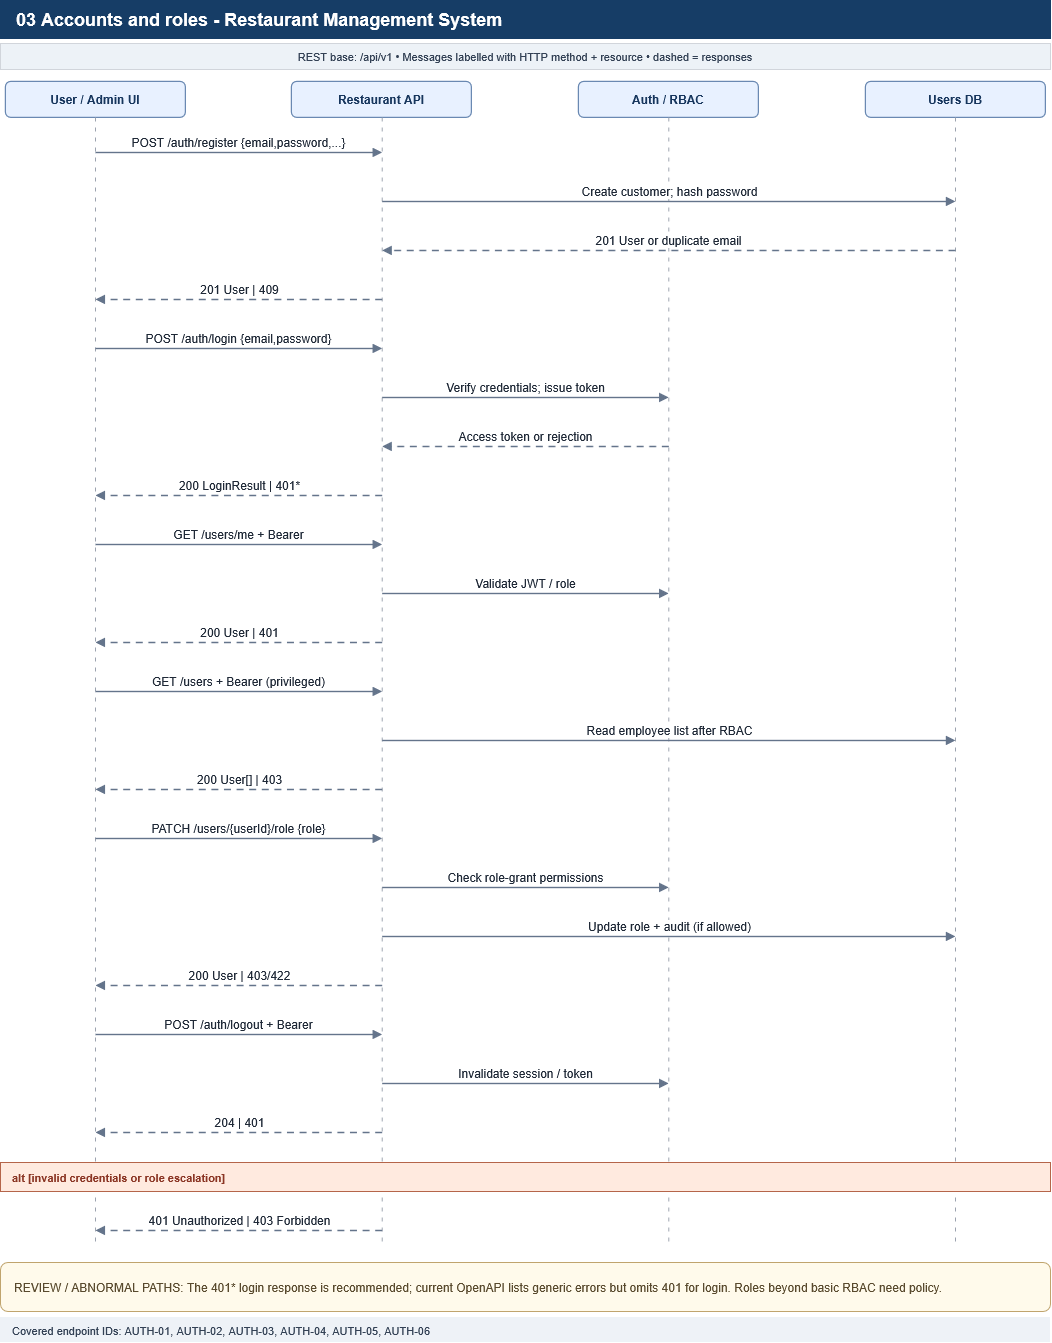

The diagram above was exported from draw.io. Its source (the exported page's mxGraphModel, read from the mxfile embedded in the PNG):
<mxGraphModel dx="1040" dy="569" grid="1" gridSize="10" guides="1" tooltips="1" connect="1" arrows="1" fold="1" page="1" pageScale="1" pageWidth="1100" pageHeight="1342" math="0" shadow="0">
  <root>
    <mxCell id="0" />
    <mxCell id="1" parent="0" />
    <mxCell id="2" parent="1" style="rounded=0;whiteSpace=wrap;html=1;fillColor=#163d66;strokeColor=#163d66;fontColor=#ffffff;fontStyle=1;fontSize=18;align=left;spacingLeft=14;" value="03 Accounts and roles - Restaurant Management System" vertex="1">
      <mxGeometry height="38" width="1050" x="25" y="12" as="geometry" />
    </mxCell>
    <mxCell id="3" parent="1" style="rounded=0;whiteSpace=wrap;html=1;fillColor=#edf2f7;strokeColor=#d1d5db;fontSize=11;fontColor=#334155;" value="REST base: /api/v1     •     Messages labelled with HTTP method + resource     •     dashed = responses" vertex="1">
      <mxGeometry height="26" width="1050" x="25" y="55" as="geometry" />
    </mxCell>
    <mxCell id="4" parent="1" style="rounded=1;whiteSpace=wrap;html=1;fillColor=#e8f1ff;strokeColor=#6686b0;strokeWidth=1.2;fontColor=#17365d;fontStyle=1;fontSize=12;" value="User / Admin UI" vertex="1">
      <mxGeometry height="36" width="180" x="30" y="93" as="geometry" />
    </mxCell>
    <mxCell id="5" edge="1" parent="1" style="endArrow=none;dashed=1;dashPattern=4 6;strokeColor=#9ca3af;strokeWidth=1;" value="">
      <mxGeometry relative="1" as="geometry">
        <mxPoint x="120" y="129" as="sourcePoint" />
        <mxPoint x="120" y="1259" as="targetPoint" />
      </mxGeometry>
    </mxCell>
    <mxCell id="6" parent="1" style="rounded=1;whiteSpace=wrap;html=1;fillColor=#e8f1ff;strokeColor=#6686b0;strokeWidth=1.2;fontColor=#17365d;fontStyle=1;fontSize=12;" value="Restaurant API" vertex="1">
      <mxGeometry height="36" width="180" x="316" y="93" as="geometry" />
    </mxCell>
    <mxCell id="7" edge="1" parent="1" style="endArrow=none;dashed=1;dashPattern=4 6;strokeColor=#9ca3af;strokeWidth=1;" value="">
      <mxGeometry relative="1" as="geometry">
        <mxPoint x="406.6666666666667" y="129" as="sourcePoint" />
        <mxPoint x="406.6666666666667" y="1259" as="targetPoint" />
      </mxGeometry>
    </mxCell>
    <mxCell id="8" parent="1" style="rounded=1;whiteSpace=wrap;html=1;fillColor=#e8f1ff;strokeColor=#6686b0;strokeWidth=1.2;fontColor=#17365d;fontStyle=1;fontSize=12;" value="Auth / RBAC" vertex="1">
      <mxGeometry height="36" width="180" x="603" y="93" as="geometry" />
    </mxCell>
    <mxCell id="9" edge="1" parent="1" style="endArrow=none;dashed=1;dashPattern=4 6;strokeColor=#9ca3af;strokeWidth=1;" value="">
      <mxGeometry relative="1" as="geometry">
        <mxPoint x="693.3333333333334" y="129" as="sourcePoint" />
        <mxPoint x="693.3333333333334" y="1259" as="targetPoint" />
      </mxGeometry>
    </mxCell>
    <mxCell id="10" parent="1" style="rounded=1;whiteSpace=wrap;html=1;fillColor=#e8f1ff;strokeColor=#6686b0;strokeWidth=1.2;fontColor=#17365d;fontStyle=1;fontSize=12;" value="Users DB" vertex="1">
      <mxGeometry height="36" width="180" x="890" y="93" as="geometry" />
    </mxCell>
    <mxCell id="11" edge="1" parent="1" style="endArrow=none;dashed=1;dashPattern=4 6;strokeColor=#9ca3af;strokeWidth=1;" value="">
      <mxGeometry relative="1" as="geometry">
        <mxPoint x="980" y="129" as="sourcePoint" />
        <mxPoint x="980" y="1259" as="targetPoint" />
      </mxGeometry>
    </mxCell>
    <mxCell id="12" edge="1" parent="1" style="endArrow=block;html=1;rounded=0;strokeColor=#64748b;strokeWidth=1.4;fontColor=#1f2937;fontSize=12;labelBackgroundColor=#ffffff;align=center;verticalAlign=bottom;" value="POST /auth/register {email,password,...}">
      <mxGeometry relative="1" as="geometry">
        <mxPoint x="120" y="164" as="sourcePoint" />
        <mxPoint x="406.6666666666667" y="164" as="targetPoint" />
      </mxGeometry>
    </mxCell>
    <mxCell id="13" edge="1" parent="1" style="endArrow=block;html=1;rounded=0;strokeColor=#64748b;strokeWidth=1.4;fontColor=#1f2937;fontSize=12;labelBackgroundColor=#ffffff;align=center;verticalAlign=bottom;" value="Create customer; hash password">
      <mxGeometry relative="1" as="geometry">
        <mxPoint x="406.6666666666667" y="213" as="sourcePoint" />
        <mxPoint x="980" y="213" as="targetPoint" />
      </mxGeometry>
    </mxCell>
    <mxCell id="14" edge="1" parent="1" style="endArrow=block;html=1;rounded=0;strokeColor=#64748b;strokeWidth=1.4;fontColor=#1f2937;fontSize=12;labelBackgroundColor=#ffffff;align=center;verticalAlign=bottom;dashed=1;dashPattern=5 4;strokeColor=#64748b;" value="201 User or duplicate email">
      <mxGeometry relative="1" as="geometry">
        <mxPoint x="980" y="262" as="sourcePoint" />
        <mxPoint x="406.6666666666667" y="262" as="targetPoint" />
      </mxGeometry>
    </mxCell>
    <mxCell id="15" edge="1" parent="1" style="endArrow=block;html=1;rounded=0;strokeColor=#64748b;strokeWidth=1.4;fontColor=#1f2937;fontSize=12;labelBackgroundColor=#ffffff;align=center;verticalAlign=bottom;dashed=1;dashPattern=5 4;strokeColor=#64748b;" value="201 User | 409">
      <mxGeometry relative="1" as="geometry">
        <mxPoint x="406.6666666666667" y="311" as="sourcePoint" />
        <mxPoint x="120" y="311" as="targetPoint" />
      </mxGeometry>
    </mxCell>
    <mxCell id="16" edge="1" parent="1" style="endArrow=block;html=1;rounded=0;strokeColor=#64748b;strokeWidth=1.4;fontColor=#1f2937;fontSize=12;labelBackgroundColor=#ffffff;align=center;verticalAlign=bottom;" value="POST /auth/login {email,password}">
      <mxGeometry relative="1" as="geometry">
        <mxPoint x="120" y="360" as="sourcePoint" />
        <mxPoint x="406.6666666666667" y="360" as="targetPoint" />
      </mxGeometry>
    </mxCell>
    <mxCell id="17" edge="1" parent="1" style="endArrow=block;html=1;rounded=0;strokeColor=#64748b;strokeWidth=1.4;fontColor=#1f2937;fontSize=12;labelBackgroundColor=#ffffff;align=center;verticalAlign=bottom;" value="Verify credentials; issue token">
      <mxGeometry relative="1" as="geometry">
        <mxPoint x="406.6666666666667" y="409" as="sourcePoint" />
        <mxPoint x="693.3333333333334" y="409" as="targetPoint" />
      </mxGeometry>
    </mxCell>
    <mxCell id="18" edge="1" parent="1" style="endArrow=block;html=1;rounded=0;strokeColor=#64748b;strokeWidth=1.4;fontColor=#1f2937;fontSize=12;labelBackgroundColor=#ffffff;align=center;verticalAlign=bottom;dashed=1;dashPattern=5 4;strokeColor=#64748b;" value="Access token or rejection">
      <mxGeometry relative="1" as="geometry">
        <mxPoint x="693.3333333333334" y="458" as="sourcePoint" />
        <mxPoint x="406.6666666666667" y="458" as="targetPoint" />
      </mxGeometry>
    </mxCell>
    <mxCell id="19" edge="1" parent="1" style="endArrow=block;html=1;rounded=0;strokeColor=#64748b;strokeWidth=1.4;fontColor=#1f2937;fontSize=12;labelBackgroundColor=#ffffff;align=center;verticalAlign=bottom;dashed=1;dashPattern=5 4;strokeColor=#64748b;" value="200 LoginResult | 401*">
      <mxGeometry relative="1" as="geometry">
        <mxPoint x="406.6666666666667" y="507" as="sourcePoint" />
        <mxPoint x="120" y="507" as="targetPoint" />
      </mxGeometry>
    </mxCell>
    <mxCell id="20" edge="1" parent="1" style="endArrow=block;html=1;rounded=0;strokeColor=#64748b;strokeWidth=1.4;fontColor=#1f2937;fontSize=12;labelBackgroundColor=#ffffff;align=center;verticalAlign=bottom;" value="GET /users/me + Bearer">
      <mxGeometry relative="1" as="geometry">
        <mxPoint x="120" y="556" as="sourcePoint" />
        <mxPoint x="406.6666666666667" y="556" as="targetPoint" />
      </mxGeometry>
    </mxCell>
    <mxCell id="21" edge="1" parent="1" style="endArrow=block;html=1;rounded=0;strokeColor=#64748b;strokeWidth=1.4;fontColor=#1f2937;fontSize=12;labelBackgroundColor=#ffffff;align=center;verticalAlign=bottom;" value="Validate JWT / role">
      <mxGeometry relative="1" as="geometry">
        <mxPoint x="406.6666666666667" y="605" as="sourcePoint" />
        <mxPoint x="693.3333333333334" y="605" as="targetPoint" />
      </mxGeometry>
    </mxCell>
    <mxCell id="22" edge="1" parent="1" style="endArrow=block;html=1;rounded=0;strokeColor=#64748b;strokeWidth=1.4;fontColor=#1f2937;fontSize=12;labelBackgroundColor=#ffffff;align=center;verticalAlign=bottom;dashed=1;dashPattern=5 4;strokeColor=#64748b;" value="200 User | 401">
      <mxGeometry relative="1" as="geometry">
        <mxPoint x="406.6666666666667" y="654" as="sourcePoint" />
        <mxPoint x="120" y="654" as="targetPoint" />
      </mxGeometry>
    </mxCell>
    <mxCell id="23" edge="1" parent="1" style="endArrow=block;html=1;rounded=0;strokeColor=#64748b;strokeWidth=1.4;fontColor=#1f2937;fontSize=12;labelBackgroundColor=#ffffff;align=center;verticalAlign=bottom;" value="GET /users + Bearer (privileged)">
      <mxGeometry relative="1" as="geometry">
        <mxPoint x="120" y="703" as="sourcePoint" />
        <mxPoint x="406.6666666666667" y="703" as="targetPoint" />
      </mxGeometry>
    </mxCell>
    <mxCell id="24" edge="1" parent="1" style="endArrow=block;html=1;rounded=0;strokeColor=#64748b;strokeWidth=1.4;fontColor=#1f2937;fontSize=12;labelBackgroundColor=#ffffff;align=center;verticalAlign=bottom;" value="Read employee list after RBAC">
      <mxGeometry relative="1" as="geometry">
        <mxPoint x="406.6666666666667" y="752" as="sourcePoint" />
        <mxPoint x="980" y="752" as="targetPoint" />
      </mxGeometry>
    </mxCell>
    <mxCell id="25" edge="1" parent="1" style="endArrow=block;html=1;rounded=0;strokeColor=#64748b;strokeWidth=1.4;fontColor=#1f2937;fontSize=12;labelBackgroundColor=#ffffff;align=center;verticalAlign=bottom;dashed=1;dashPattern=5 4;strokeColor=#64748b;" value="200 User[] | 403">
      <mxGeometry relative="1" as="geometry">
        <mxPoint x="406.6666666666667" y="801" as="sourcePoint" />
        <mxPoint x="120" y="801" as="targetPoint" />
      </mxGeometry>
    </mxCell>
    <mxCell id="26" edge="1" parent="1" style="endArrow=block;html=1;rounded=0;strokeColor=#64748b;strokeWidth=1.4;fontColor=#1f2937;fontSize=12;labelBackgroundColor=#ffffff;align=center;verticalAlign=bottom;" value="PATCH /users/{userId}/role {role}">
      <mxGeometry relative="1" as="geometry">
        <mxPoint x="120" y="850" as="sourcePoint" />
        <mxPoint x="406.6666666666667" y="850" as="targetPoint" />
      </mxGeometry>
    </mxCell>
    <mxCell id="27" edge="1" parent="1" style="endArrow=block;html=1;rounded=0;strokeColor=#64748b;strokeWidth=1.4;fontColor=#1f2937;fontSize=12;labelBackgroundColor=#ffffff;align=center;verticalAlign=bottom;" value="Check role-grant permissions">
      <mxGeometry relative="1" as="geometry">
        <mxPoint x="406.6666666666667" y="899" as="sourcePoint" />
        <mxPoint x="693.3333333333334" y="899" as="targetPoint" />
      </mxGeometry>
    </mxCell>
    <mxCell id="28" edge="1" parent="1" style="endArrow=block;html=1;rounded=0;strokeColor=#64748b;strokeWidth=1.4;fontColor=#1f2937;fontSize=12;labelBackgroundColor=#ffffff;align=center;verticalAlign=bottom;" value="Update role + audit (if allowed)">
      <mxGeometry relative="1" as="geometry">
        <mxPoint x="406.6666666666667" y="948" as="sourcePoint" />
        <mxPoint x="980" y="948" as="targetPoint" />
      </mxGeometry>
    </mxCell>
    <mxCell id="29" edge="1" parent="1" style="endArrow=block;html=1;rounded=0;strokeColor=#64748b;strokeWidth=1.4;fontColor=#1f2937;fontSize=12;labelBackgroundColor=#ffffff;align=center;verticalAlign=bottom;dashed=1;dashPattern=5 4;strokeColor=#64748b;" value="200 User | 403/422">
      <mxGeometry relative="1" as="geometry">
        <mxPoint x="406.6666666666667" y="997" as="sourcePoint" />
        <mxPoint x="120" y="997" as="targetPoint" />
      </mxGeometry>
    </mxCell>
    <mxCell id="30" edge="1" parent="1" style="endArrow=block;html=1;rounded=0;strokeColor=#64748b;strokeWidth=1.4;fontColor=#1f2937;fontSize=12;labelBackgroundColor=#ffffff;align=center;verticalAlign=bottom;" value="POST /auth/logout + Bearer">
      <mxGeometry relative="1" as="geometry">
        <mxPoint x="120" y="1046" as="sourcePoint" />
        <mxPoint x="406.6666666666667" y="1046" as="targetPoint" />
      </mxGeometry>
    </mxCell>
    <mxCell id="31" edge="1" parent="1" style="endArrow=block;html=1;rounded=0;strokeColor=#64748b;strokeWidth=1.4;fontColor=#1f2937;fontSize=12;labelBackgroundColor=#ffffff;align=center;verticalAlign=bottom;" value="Invalidate session / token">
      <mxGeometry relative="1" as="geometry">
        <mxPoint x="406.6666666666667" y="1095" as="sourcePoint" />
        <mxPoint x="693.3333333333334" y="1095" as="targetPoint" />
      </mxGeometry>
    </mxCell>
    <mxCell id="32" edge="1" parent="1" style="endArrow=block;html=1;rounded=0;strokeColor=#64748b;strokeWidth=1.4;fontColor=#1f2937;fontSize=12;labelBackgroundColor=#ffffff;align=center;verticalAlign=bottom;dashed=1;dashPattern=5 4;strokeColor=#64748b;" value="204 | 401">
      <mxGeometry relative="1" as="geometry">
        <mxPoint x="406.6666666666667" y="1144" as="sourcePoint" />
        <mxPoint x="120" y="1144" as="targetPoint" />
      </mxGeometry>
    </mxCell>
    <mxCell id="33" parent="1" style="rounded=0;whiteSpace=wrap;html=1;fillColor=#ffeadf;strokeColor=#b5654a;fontColor=#8b3625;fontStyle=1;fontSize=11;align=left;spacingLeft=10;" value="alt [invalid credentials or role escalation]" vertex="1">
      <mxGeometry height="29" width="1050" x="25" y="1174" as="geometry" />
    </mxCell>
    <mxCell id="34" edge="1" parent="1" style="endArrow=block;html=1;rounded=0;strokeColor=#64748b;strokeWidth=1.4;fontColor=#1f2937;fontSize=12;labelBackgroundColor=#ffffff;align=center;verticalAlign=bottom;dashed=1;dashPattern=5 4;strokeColor=#64748b;" value="401 Unauthorized | 403 Forbidden">
      <mxGeometry relative="1" as="geometry">
        <mxPoint x="406.6666666666667" y="1242" as="sourcePoint" />
        <mxPoint x="120" y="1242" as="targetPoint" />
      </mxGeometry>
    </mxCell>
    <mxCell id="35" parent="1" style="rounded=1;whiteSpace=wrap;html=1;fillColor=#fffaeb;strokeColor=#c0a46d;fontColor=#594a2e;align=left;spacingLeft=12;fontSize=12;" value="REVIEW / ABNORMAL PATHS: The 401* login response is recommended; current OpenAPI lists generic errors but omits 401 for login. Roles beyond basic RBAC need policy." vertex="1">
      <mxGeometry height="49" width="1050" x="25" y="1274" as="geometry" />
    </mxCell>
    <mxCell id="36" parent="1" style="rounded=0;whiteSpace=wrap;html=1;fillColor=#eef2f7;strokeColor=none;fontColor=#334155;fontSize=11;align=left;spacingLeft=10;" value="Covered endpoint IDs: AUTH-01, AUTH-02, AUTH-03, AUTH-04, AUTH-05, AUTH-06" vertex="1">
      <mxGeometry height="25" width="1050" x="25" y="1329" as="geometry" />
    </mxCell>
  </root>
</mxGraphModel>